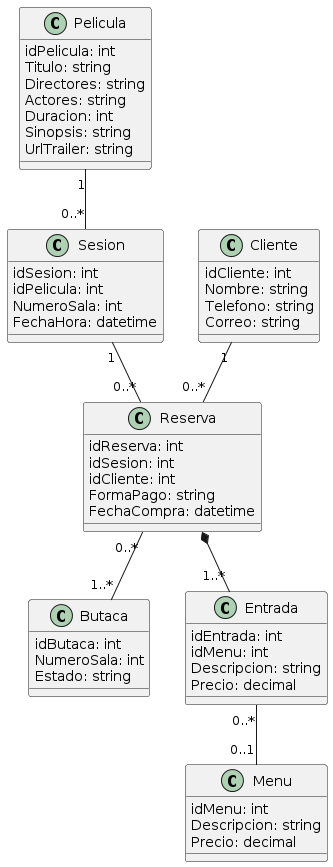

The diagram above was rendered by PlantUML. Its source (embedded in the PNG):
@startuml
class Pelicula {
    idPelicula: int
    Titulo: string
    Directores: string
    Actores: string
    Duracion: int
    Sinopsis: string
    UrlTrailer: string
}

class Sesion {
    idSesion: int
    idPelicula: int
    NumeroSala: int
    FechaHora: datetime
}

class Butaca {
    idButaca: int
    NumeroSala: int
    Estado: string
}

class Cliente {
    idCliente: int
    Nombre: string
    Telefono: string
    Correo: string
}

class Reserva {
    idReserva: int
    idSesion: int
    idCliente: int
    FormaPago: string
    FechaCompra: datetime
}

class Entrada {
    idEntrada: int
    idMenu: int
    Descripcion: string
    Precio: decimal
}

class Menu {
    idMenu: int
    Descripcion: string
    Precio: decimal
}

Pelicula "1" -- "0..*" Sesion
Reserva "0..*" -- "1..*" Butaca
Sesion "1" -- "0..*" Reserva
Cliente "1" -- "0..*" Reserva
Reserva *-- "1..*" Entrada
Entrada "0..*" -- "0..1" Menu
@enduml